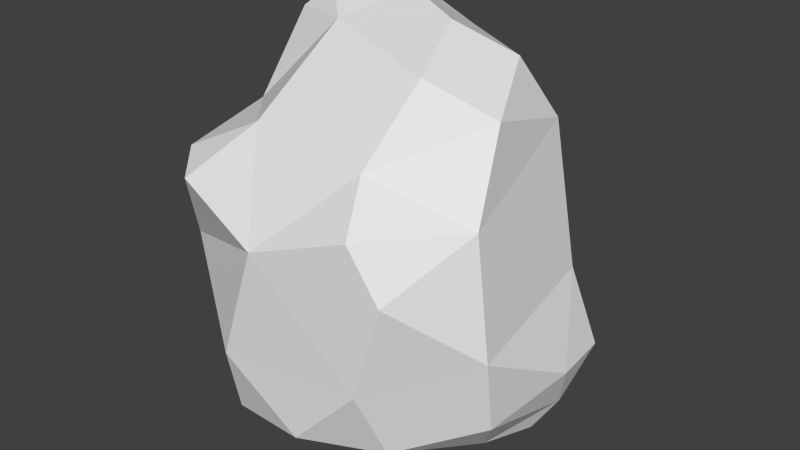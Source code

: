 # Source: RoundBoulder.blend  (saved by Blender 2.76.0; exported with 4.5.12 LTS)
import bpy
from mathutils import Matrix  # noqa: F401  (used for matrix-valued properties, if any)

bpy.ops.wm.read_factory_settings(use_empty=True)
scene = bpy.context.scene
scene.name = 'Scene'

# ---- collections
col_collection_1 = bpy.data.collections.new('Collection 1'); scene.collection.children.link(col_collection_1)

# ---- materials (node trees are filled in below, after node groups)
mat_material = bpy.data.materials.new('Material')
mat_material.alpha_threshold = 0.0
mat_material.use_transparent_shadow = False
mat_material.roughness = 0.5

# ---- material node trees

# ---- world
world_world = bpy.data.worlds.new('World'); scene.world = world_world
world_world.color = (0.05088, 0.05088, 0.05088)
world_world.use_sun_shadow = False
world_world.sun_shadow_jitter_overblur = 0.0
world_world.cycles.sampling_method = 'MANUAL'
world_world.cycles.sample_map_resolution = 256

# ---- meshes
me_cube_001 = bpy.data.meshes.new('Cube.001')
me_cube_001.from_pydata([(-0.427, 0.5981, 1.755), (0.5964, 0.4197, 0.9969), (-0.6182, 0.8116, -0.508), (-0.0937, 0.6648, 1.415), (-0.5058, 0.7451, -1.339), (-0.8508, 0.6701, -0.8109), (0.8879, 0.4246, -0.9535), (-0.6521, 0.623, -1.643), (-0.7976, 0.5691, -1.377), (-0.8579, 0.5906, 0.3299), (0.1123, 0.2699, 1.71), (0.5106, 0.2178, -1.596), (-0.2975, -0.6528, -1.355), (-0.05021, -0.5012, -1.697), (-0.2745, -0.7312, -0.729), (-0.6219, -0.6128, 0.5599), (0.1221, -0.7041, -1.268), (0.705, -0.136, -1.499), (0.2662, 0.745, 0.5413), (-0.7383, -0.4767, -0.09671), (0.7611, 0.3767, -0.2371), (-0.6639, 0.7245, 1.115), (0.4646, -0.6863, -0.6307), (-0.4093, 0.1001, 1.624), (-0.06986, -0.7342, 0.3202), (-0.6684, -0.3556, -1.154), (-0.4635, 0.5808, -1.752), (-0.8812, 0.1964, -0.7323), (0.1495, 0.7044, -0.7755), (0.9251, 0.1413, -0.9334), (-0.7842, -0.4507, 0.6657), (-0.5965, 0.6558, 1.542), (0.4484, -0.6947, 0.6729), (0.3377, -0.5021, 1.012), (-0.3842, -0.3426, -1.676), (-0.485, 0.4002, 1.833), (0.8562, -0.3279, -0.4091), (0.3214, -0.3701, -1.632), (0.7712, 0.1217, -1.583), (-0.8295, -0.0002251, 0.8082), (0.6515, -0.05042, 1.27), (0.7234, 0.5014, -1.056), (-0.5643, 0.2244, -1.673), (-0.7713, 0.2297, 1.56), (0.2756, -0.1024, 1.486), (-0.2366, 0.4089, 1.802), (0.8293, -0.2509, -1.119), (-0.8375, 0.4485, 1.287), (0.002974, -0.05794, -1.86), (0.603, -0.6798, 0.2306), (-0.3623, -0.4152, 1.046), (0.5136, -0.5466, -1.27), (0.7458, -0.2809, 0.597), (0.00125, 0.00125, 0.0), (-0.6881, 0.4642, 1.7), (0.8523, 0.2158, -1.344), (-0.0005556, 0.0005556, 0.0), (-0.4146, 0.8213, 0.471), (0.4606, 0.3043, 1.521), (0.0005556, -0.0005556, 0.0), (-0.6483, 0.3013, 1.773), (-0.00125, -0.00125, 0.0), (-0.07042, 0.4634, -1.707)], [], [(59, 53, 56), (50, 44, 23), (39, 50, 23), (50, 24, 33), (52, 40, 33), (44, 40, 58), (3, 0, 45), (1, 18, 3), (21, 31, 3), (23, 35, 60), (0, 31, 54), (21, 9, 47), (47, 39, 43), (30, 19, 15), (24, 15, 19), (22, 24, 14), (49, 22, 36), (29, 20, 36), (6, 20, 29), (41, 20, 6), (28, 18, 20), (28, 2, 57), (26, 4, 62), (5, 4, 8), (2, 9, 57), (27, 39, 9), (39, 27, 19), (25, 34, 12), (42, 34, 25), (12, 34, 13), (22, 16, 51), (37, 51, 16), (51, 46, 22), (55, 29, 46), (11, 37, 48), (48, 62, 11), (42, 62, 48), (55, 11, 41), (28, 41, 11), (8, 7, 42), (52, 1, 40), (61, 59, 56), (45, 23, 10), (50, 33, 44), (44, 10, 23), (23, 43, 39), (39, 30, 50), (15, 50, 30), (32, 33, 24), (50, 15, 24), (33, 32, 52), (49, 52, 32), (40, 44, 33), (10, 44, 58), (45, 10, 3), (58, 3, 10), (0, 35, 45), (58, 1, 3), (0, 3, 31), (57, 21, 3), (60, 43, 23), (23, 45, 35), (54, 60, 35), (35, 0, 54), (47, 54, 31), (31, 21, 47), (43, 60, 54), (54, 47, 43), (14, 24, 19), (12, 16, 14), (22, 49, 24), (32, 24, 49), (14, 16, 22), (52, 49, 36), (52, 36, 20), (46, 29, 36), (55, 6, 29), (1, 20, 18), (41, 28, 20), (57, 3, 18), (18, 28, 57), (4, 2, 28), (28, 62, 4), (26, 7, 4), (7, 8, 4), (5, 2, 4), (21, 57, 9), (2, 5, 9), (9, 5, 27), (8, 27, 5), (39, 47, 9), (25, 19, 27), (30, 39, 19), (12, 14, 25), (19, 25, 14), (27, 42, 25), (16, 12, 13), (13, 37, 16), (36, 22, 46), (51, 37, 17), (17, 46, 51), (46, 17, 55), (38, 55, 17), (13, 48, 37), (11, 38, 17), (17, 37, 11), (48, 13, 34), (34, 42, 48), (26, 62, 42), (41, 6, 55), (55, 38, 11), (62, 28, 11), (26, 42, 7), (27, 8, 42), (58, 40, 1), (52, 20, 1)])
me_cube_001.materials.append(mat_material)
me_cube_001.use_remesh_preserve_volume = False
me_cube_001.use_remesh_preserve_attributes = False
me_cube_001.use_mirror_vertex_groups = False
me_cube_001.update()

# ---- objects
ob_cube = bpy.data.objects.new('Cube', me_cube_001)

# ---- transforms, parenting, visibility, modifiers, constraints
ob_cube.location = (0.0, 0.0, 0.0)
ob_cube.scale = (132.2, 151.4, 74.54)
ob_cube.lineart.crease_threshold = 0.0

# ---- collection membership
col_collection_1.objects.link(ob_cube)

# ---- scene / render settings (as saved in the file)
scene.frame_start = 1; scene.frame_end = 250; scene.frame_set(1)
scene.render.engine = 'BLENDER_EEVEE_NEXT'
scene.render.resolution_percentage = 50
scene.render.dither_intensity = 0.0
scene.cycles.use_denoising = False
scene.cycles.samples = 10
scene.cycles.sampling_pattern = 'TABULATED_SOBOL'
scene.cycles.light_sampling_threshold = 0.0
scene.cycles.use_adaptive_sampling = False
scene.cycles.use_light_tree = False
scene.cycles.blur_glossy = 0.0
scene.cycles.pixel_filter_type = 'GAUSSIAN'
scene.cycles.sample_clamp_indirect = 0.0
scene.view_settings.view_transform = 'Standard'
bpy.context.view_layer.update()

# ---- added for rendering (the .blend has no active camera and no usable light): camera, sun
cam_auto = bpy.data.cameras.new('AutoCamera')
cam_auto.lens = 50.0
cam_auto.sensor_width = 36.0
cam_auto.clip_end = 7046.34
ob_auto_camera = bpy.data.objects.new('AutoCamera', cam_auto)
scene.collection.objects.link(ob_auto_camera)
ob_auto_camera.location = (404.4, -475.205, 320.203)
ob_auto_camera.rotation_euler = (1.09748, -7.21219e-08, 0.694738)
scene.camera = ob_auto_camera
light_auto_sun = bpy.data.lights.new('AutoSun', 'SUN')
light_auto_sun.energy = 3.0
light_auto_sun.angle = 0.0523599
ob_auto_sun = bpy.data.objects.new('AutoSun', light_auto_sun)
scene.collection.objects.link(ob_auto_sun)
ob_auto_sun.rotation_euler = (0.872665, 0.174533, 0.523599)
bpy.context.view_layer.update()
